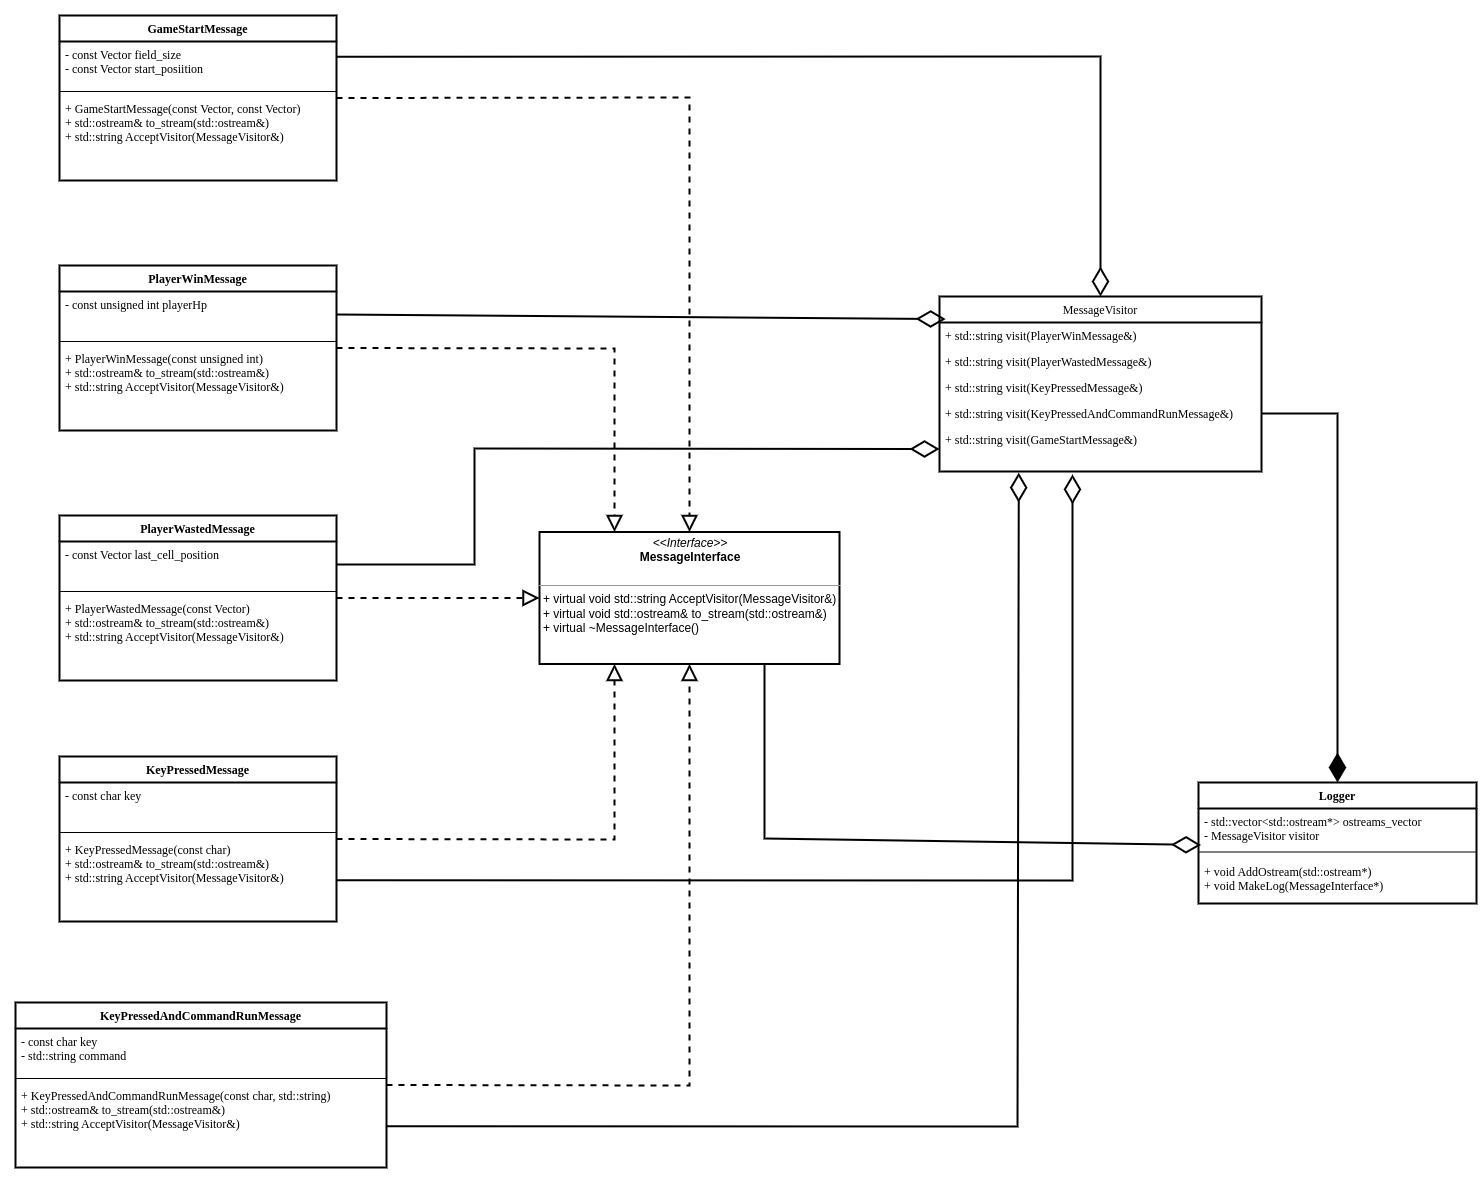

The diagram above was exported from draw.io. Its source (the exported page's mxGraphModel, read from the mxfile embedded in the PNG):
<mxGraphModel dx="2600" dy="1411" grid="0" gridSize="15" guides="1" tooltips="1" connect="1" arrows="1" page="1" pageScale="1" pageWidth="1442" pageHeight="2040">
  <root>
    <mxCell id="0" />
    <mxCell id="1" parent="0" />
    <mxCell id="5nn78OMdfenenNswcr2V-1" value="&lt;p style=&quot;margin: 0px ; margin-top: 4px ; text-align: center&quot;&gt;&lt;i&gt;&amp;lt;&amp;lt;Interface&amp;gt;&amp;gt;&lt;/i&gt;&lt;br&gt;&lt;b&gt;MessageInterface&lt;/b&gt;&lt;/p&gt;&lt;br&gt;&lt;hr size=&quot;1&quot;&gt;&lt;p style=&quot;margin: 0px ; margin-left: 4px&quot;&gt;+ virtual void std::string AcceptVisitor(MessageVisitor&amp;amp;)&lt;/p&gt;&lt;p style=&quot;margin: 0px ; margin-left: 4px&quot;&gt;+ virtual void std::ostream&amp;amp; to_stream(std::ostream&amp;amp;)&lt;/p&gt;&lt;p style=&quot;margin: 0px ; margin-left: 4px&quot;&gt;+ virtual ~MessageInterface()&lt;/p&gt;" style="verticalAlign=top;align=left;overflow=fill;fontSize=12;fontFamily=Helvetica;html=1;" vertex="1" parent="1">
      <mxGeometry x="1360" y="545.5" width="300" height="132" as="geometry" />
    </mxCell>
    <mxCell id="5nn78OMdfenenNswcr2V-2" value="GameStartMessage" style="swimlane;fontStyle=1;align=center;verticalAlign=top;childLayout=stackLayout;horizontal=1;startSize=26;horizontalStack=0;resizeParent=1;resizeParentMax=0;resizeLast=0;collapsible=1;marginBottom=0;" vertex="1" parent="1">
      <mxGeometry x="880" y="29" width="277" height="165" as="geometry" />
    </mxCell>
    <mxCell id="5nn78OMdfenenNswcr2V-3" value="- const Vector field_size&#10;- const Vector start_posiition" style="text;strokeColor=none;fillColor=none;align=left;verticalAlign=top;spacingLeft=4;spacingRight=4;overflow=hidden;rotatable=0;points=[[0,0.5],[1,0.5]];portConstraint=eastwest;" vertex="1" parent="5nn78OMdfenenNswcr2V-2">
      <mxGeometry y="26" width="277" height="46" as="geometry" />
    </mxCell>
    <mxCell id="5nn78OMdfenenNswcr2V-4" value="" style="line;strokeWidth=1;fillColor=none;align=left;verticalAlign=middle;spacingTop=-1;spacingLeft=3;spacingRight=3;rotatable=0;labelPosition=right;points=[];portConstraint=eastwest;" vertex="1" parent="5nn78OMdfenenNswcr2V-2">
      <mxGeometry y="72" width="277" height="8" as="geometry" />
    </mxCell>
    <mxCell id="5nn78OMdfenenNswcr2V-5" value="+ GameStartMessage(const Vector, const Vector)&#10;+ std::ostream&amp; to_stream(std::ostream&amp;)&#10;+ std::string AcceptVisitor(MessageVisitor&amp;)" style="text;strokeColor=none;fillColor=none;align=left;verticalAlign=top;spacingLeft=4;spacingRight=4;overflow=hidden;rotatable=0;points=[[0,0.5],[1,0.5]];portConstraint=eastwest;" vertex="1" parent="5nn78OMdfenenNswcr2V-2">
      <mxGeometry y="80" width="277" height="85" as="geometry" />
    </mxCell>
    <mxCell id="5nn78OMdfenenNswcr2V-7" value="PlayerWinMessage" style="swimlane;fontStyle=1;align=center;verticalAlign=top;childLayout=stackLayout;horizontal=1;startSize=26;horizontalStack=0;resizeParent=1;resizeParentMax=0;resizeLast=0;collapsible=1;marginBottom=0;" vertex="1" parent="1">
      <mxGeometry x="880" y="279" width="277" height="165" as="geometry" />
    </mxCell>
    <mxCell id="5nn78OMdfenenNswcr2V-8" value="- const unsigned int playerHp" style="text;strokeColor=none;fillColor=none;align=left;verticalAlign=top;spacingLeft=4;spacingRight=4;overflow=hidden;rotatable=0;points=[[0,0.5],[1,0.5]];portConstraint=eastwest;" vertex="1" parent="5nn78OMdfenenNswcr2V-7">
      <mxGeometry y="26" width="277" height="46" as="geometry" />
    </mxCell>
    <mxCell id="5nn78OMdfenenNswcr2V-9" value="" style="line;strokeWidth=1;fillColor=none;align=left;verticalAlign=middle;spacingTop=-1;spacingLeft=3;spacingRight=3;rotatable=0;labelPosition=right;points=[];portConstraint=eastwest;" vertex="1" parent="5nn78OMdfenenNswcr2V-7">
      <mxGeometry y="72" width="277" height="8" as="geometry" />
    </mxCell>
    <mxCell id="5nn78OMdfenenNswcr2V-10" value="+ PlayerWinMessage(const unsigned int)&#10;+ std::ostream&amp; to_stream(std::ostream&amp;)&#10;+ std::string AcceptVisitor(MessageVisitor&amp;)" style="text;strokeColor=none;fillColor=none;align=left;verticalAlign=top;spacingLeft=4;spacingRight=4;overflow=hidden;rotatable=0;points=[[0,0.5],[1,0.5]];portConstraint=eastwest;" vertex="1" parent="5nn78OMdfenenNswcr2V-7">
      <mxGeometry y="80" width="277" height="85" as="geometry" />
    </mxCell>
    <mxCell id="5nn78OMdfenenNswcr2V-15" value="PlayerWastedMessage" style="swimlane;fontStyle=1;align=center;verticalAlign=top;childLayout=stackLayout;horizontal=1;startSize=26;horizontalStack=0;resizeParent=1;resizeParentMax=0;resizeLast=0;collapsible=1;marginBottom=0;" vertex="1" parent="1">
      <mxGeometry x="880" y="529" width="277" height="165" as="geometry" />
    </mxCell>
    <mxCell id="5nn78OMdfenenNswcr2V-16" value="- const Vector last_cell_position" style="text;strokeColor=none;fillColor=none;align=left;verticalAlign=top;spacingLeft=4;spacingRight=4;overflow=hidden;rotatable=0;points=[[0,0.5],[1,0.5]];portConstraint=eastwest;" vertex="1" parent="5nn78OMdfenenNswcr2V-15">
      <mxGeometry y="26" width="277" height="46" as="geometry" />
    </mxCell>
    <mxCell id="5nn78OMdfenenNswcr2V-17" value="" style="line;strokeWidth=1;fillColor=none;align=left;verticalAlign=middle;spacingTop=-1;spacingLeft=3;spacingRight=3;rotatable=0;labelPosition=right;points=[];portConstraint=eastwest;" vertex="1" parent="5nn78OMdfenenNswcr2V-15">
      <mxGeometry y="72" width="277" height="8" as="geometry" />
    </mxCell>
    <mxCell id="5nn78OMdfenenNswcr2V-18" value="+ PlayerWastedMessage(const Vector)&#10;+ std::ostream&amp; to_stream(std::ostream&amp;)&#10;+ std::string AcceptVisitor(MessageVisitor&amp;)" style="text;strokeColor=none;fillColor=none;align=left;verticalAlign=top;spacingLeft=4;spacingRight=4;overflow=hidden;rotatable=0;points=[[0,0.5],[1,0.5]];portConstraint=eastwest;" vertex="1" parent="5nn78OMdfenenNswcr2V-15">
      <mxGeometry y="80" width="277" height="85" as="geometry" />
    </mxCell>
    <mxCell id="5nn78OMdfenenNswcr2V-19" value="KeyPressedMessage" style="swimlane;fontStyle=1;align=center;verticalAlign=top;childLayout=stackLayout;horizontal=1;startSize=26;horizontalStack=0;resizeParent=1;resizeParentMax=0;resizeLast=0;collapsible=1;marginBottom=0;" vertex="1" parent="1">
      <mxGeometry x="880" y="770" width="277" height="165" as="geometry" />
    </mxCell>
    <mxCell id="5nn78OMdfenenNswcr2V-20" value="- const char key" style="text;strokeColor=none;fillColor=none;align=left;verticalAlign=top;spacingLeft=4;spacingRight=4;overflow=hidden;rotatable=0;points=[[0,0.5],[1,0.5]];portConstraint=eastwest;" vertex="1" parent="5nn78OMdfenenNswcr2V-19">
      <mxGeometry y="26" width="277" height="46" as="geometry" />
    </mxCell>
    <mxCell id="5nn78OMdfenenNswcr2V-21" value="" style="line;strokeWidth=1;fillColor=none;align=left;verticalAlign=middle;spacingTop=-1;spacingLeft=3;spacingRight=3;rotatable=0;labelPosition=right;points=[];portConstraint=eastwest;" vertex="1" parent="5nn78OMdfenenNswcr2V-19">
      <mxGeometry y="72" width="277" height="8" as="geometry" />
    </mxCell>
    <mxCell id="5nn78OMdfenenNswcr2V-22" value="+ KeyPressedMessage(const char)&#10;+ std::ostream&amp; to_stream(std::ostream&amp;)&#10;+ std::string AcceptVisitor(MessageVisitor&amp;)" style="text;strokeColor=none;fillColor=none;align=left;verticalAlign=top;spacingLeft=4;spacingRight=4;overflow=hidden;rotatable=0;points=[[0,0.5],[1,0.5]];portConstraint=eastwest;" vertex="1" parent="5nn78OMdfenenNswcr2V-19">
      <mxGeometry y="80" width="277" height="85" as="geometry" />
    </mxCell>
    <mxCell id="5nn78OMdfenenNswcr2V-24" value="KeyPressedAndCommandRunMessage" style="swimlane;fontStyle=1;align=center;verticalAlign=top;childLayout=stackLayout;horizontal=1;startSize=26;horizontalStack=0;resizeParent=1;resizeParentMax=0;resizeLast=0;collapsible=1;marginBottom=0;" vertex="1" parent="1">
      <mxGeometry x="836" y="1016" width="371" height="165" as="geometry" />
    </mxCell>
    <mxCell id="5nn78OMdfenenNswcr2V-25" value="- const char key&#10;- std::string command" style="text;strokeColor=none;fillColor=none;align=left;verticalAlign=top;spacingLeft=4;spacingRight=4;overflow=hidden;rotatable=0;points=[[0,0.5],[1,0.5]];portConstraint=eastwest;" vertex="1" parent="5nn78OMdfenenNswcr2V-24">
      <mxGeometry y="26" width="371" height="46" as="geometry" />
    </mxCell>
    <mxCell id="5nn78OMdfenenNswcr2V-26" value="" style="line;strokeWidth=1;fillColor=none;align=left;verticalAlign=middle;spacingTop=-1;spacingLeft=3;spacingRight=3;rotatable=0;labelPosition=right;points=[];portConstraint=eastwest;" vertex="1" parent="5nn78OMdfenenNswcr2V-24">
      <mxGeometry y="72" width="371" height="8" as="geometry" />
    </mxCell>
    <mxCell id="5nn78OMdfenenNswcr2V-27" value="+ KeyPressedAndCommandRunMessage(const char, std::string)&#10;+ std::ostream&amp; to_stream(std::ostream&amp;)&#10;+ std::string AcceptVisitor(MessageVisitor&amp;)" style="text;strokeColor=none;fillColor=none;align=left;verticalAlign=top;spacingLeft=4;spacingRight=4;overflow=hidden;rotatable=0;points=[[0,0.5],[1,0.5]];portConstraint=eastwest;" vertex="1" parent="5nn78OMdfenenNswcr2V-24">
      <mxGeometry y="80" width="371" height="85" as="geometry" />
    </mxCell>
    <mxCell id="5nn78OMdfenenNswcr2V-28" value="" style="endArrow=block;dashed=1;endFill=0;endSize=12;html=1;rounded=0;entryX=0.5;entryY=1;entryDx=0;entryDy=0;exitX=1;exitY=0.5;exitDx=0;exitDy=0;" edge="1" name="Implementation" parent="1" source="5nn78OMdfenenNswcr2V-24" target="5nn78OMdfenenNswcr2V-1">
      <mxGeometry width="160" relative="1" as="geometry">
        <mxPoint x="1017" y="770" as="sourcePoint" />
        <mxPoint x="1177" y="770" as="targetPoint" />
        <Array as="points">
          <mxPoint x="1510" y="1099" />
        </Array>
      </mxGeometry>
    </mxCell>
    <mxCell id="5nn78OMdfenenNswcr2V-29" value="" style="endArrow=block;dashed=1;endFill=0;endSize=12;html=1;rounded=0;entryX=0.25;entryY=1;entryDx=0;entryDy=0;exitX=1;exitY=0.5;exitDx=0;exitDy=0;" edge="1" name="Implementation" parent="1" source="5nn78OMdfenenNswcr2V-19" target="5nn78OMdfenenNswcr2V-1">
      <mxGeometry width="160" relative="1" as="geometry">
        <mxPoint x="1017" y="770" as="sourcePoint" />
        <mxPoint x="1177" y="770" as="targetPoint" />
        <Array as="points">
          <mxPoint x="1435" y="853" />
        </Array>
      </mxGeometry>
    </mxCell>
    <mxCell id="5nn78OMdfenenNswcr2V-30" value="" style="endArrow=block;dashed=1;endFill=0;endSize=12;html=1;rounded=0;entryX=0;entryY=0.5;entryDx=0;entryDy=0;exitX=1;exitY=0.5;exitDx=0;exitDy=0;" edge="1" name="Implementation" parent="1" source="5nn78OMdfenenNswcr2V-15" target="5nn78OMdfenenNswcr2V-1">
      <mxGeometry width="160" relative="1" as="geometry">
        <mxPoint x="1017" y="770" as="sourcePoint" />
        <mxPoint x="1177" y="770" as="targetPoint" />
      </mxGeometry>
    </mxCell>
    <mxCell id="5nn78OMdfenenNswcr2V-31" value="" style="endArrow=block;dashed=1;endFill=0;endSize=12;html=1;rounded=0;entryX=0.25;entryY=0;entryDx=0;entryDy=0;exitX=1;exitY=0.5;exitDx=0;exitDy=0;" edge="1" name="Implementation" parent="1" source="5nn78OMdfenenNswcr2V-7" target="5nn78OMdfenenNswcr2V-1">
      <mxGeometry width="160" relative="1" as="geometry">
        <mxPoint x="1186" y="581" as="sourcePoint" />
        <mxPoint x="1346" y="581" as="targetPoint" />
        <Array as="points">
          <mxPoint x="1435" y="362" />
        </Array>
      </mxGeometry>
    </mxCell>
    <mxCell id="5nn78OMdfenenNswcr2V-32" value="" style="endArrow=block;dashed=1;endFill=0;endSize=12;html=1;rounded=0;exitX=1;exitY=0.5;exitDx=0;exitDy=0;entryX=0.5;entryY=0;entryDx=0;entryDy=0;" edge="1" name="Implementation" parent="1" source="5nn78OMdfenenNswcr2V-2" target="5nn78OMdfenenNswcr2V-1">
      <mxGeometry width="160" relative="1" as="geometry">
        <mxPoint x="1186" y="581" as="sourcePoint" />
        <mxPoint x="1346" y="581" as="targetPoint" />
        <Array as="points">
          <mxPoint x="1510" y="111" />
        </Array>
      </mxGeometry>
    </mxCell>
    <mxCell id="5nn78OMdfenenNswcr2V-37" value="Logger" style="swimlane;fontStyle=1;align=center;verticalAlign=top;childLayout=stackLayout;horizontal=1;startSize=26;horizontalStack=0;resizeParent=1;resizeParentMax=0;resizeLast=0;collapsible=1;marginBottom=0;" vertex="1" parent="1">
      <mxGeometry x="2019" y="796" width="278" height="121" as="geometry" />
    </mxCell>
    <mxCell id="5nn78OMdfenenNswcr2V-38" value="- std::vector&lt;std::ostream*&gt; ostreams_vector&#10;- MessageVisitor visitor" style="text;strokeColor=none;fillColor=none;align=left;verticalAlign=top;spacingLeft=4;spacingRight=4;overflow=hidden;rotatable=0;points=[[0,0.5],[1,0.5]];portConstraint=eastwest;" vertex="1" parent="5nn78OMdfenenNswcr2V-37">
      <mxGeometry y="26" width="278" height="37" as="geometry" />
    </mxCell>
    <mxCell id="5nn78OMdfenenNswcr2V-39" value="" style="line;strokeWidth=1;fillColor=none;align=left;verticalAlign=middle;spacingTop=-1;spacingLeft=3;spacingRight=3;rotatable=0;labelPosition=right;points=[];portConstraint=eastwest;" vertex="1" parent="5nn78OMdfenenNswcr2V-37">
      <mxGeometry y="63" width="278" height="13" as="geometry" />
    </mxCell>
    <mxCell id="5nn78OMdfenenNswcr2V-40" value="+ void AddOstream(std::ostream*)&#10;+ void MakeLog(MessageInterface*)" style="text;strokeColor=none;fillColor=none;align=left;verticalAlign=top;spacingLeft=4;spacingRight=4;overflow=hidden;rotatable=0;points=[[0,0.5],[1,0.5]];portConstraint=eastwest;" vertex="1" parent="5nn78OMdfenenNswcr2V-37">
      <mxGeometry y="76" width="278" height="45" as="geometry" />
    </mxCell>
    <mxCell id="5nn78OMdfenenNswcr2V-41" value="MessageVisitor" style="swimlane;fontStyle=0;childLayout=stackLayout;horizontal=1;startSize=26;fillColor=none;horizontalStack=0;resizeParent=1;resizeParentMax=0;resizeLast=0;collapsible=1;marginBottom=0;" vertex="1" parent="1">
      <mxGeometry x="1760" y="310" width="322" height="175" as="geometry" />
    </mxCell>
    <mxCell id="5nn78OMdfenenNswcr2V-42" value="+ std::string visit(PlayerWinMessage&amp;)" style="text;strokeColor=none;fillColor=none;align=left;verticalAlign=top;spacingLeft=4;spacingRight=4;overflow=hidden;rotatable=0;points=[[0,0.5],[1,0.5]];portConstraint=eastwest;" vertex="1" parent="5nn78OMdfenenNswcr2V-41">
      <mxGeometry y="26" width="322" height="26" as="geometry" />
    </mxCell>
    <mxCell id="5nn78OMdfenenNswcr2V-46" value="+ std::string visit(PlayerWastedMessage&amp;)" style="text;strokeColor=none;fillColor=none;align=left;verticalAlign=top;spacingLeft=4;spacingRight=4;overflow=hidden;rotatable=0;points=[[0,0.5],[1,0.5]];portConstraint=eastwest;" vertex="1" parent="5nn78OMdfenenNswcr2V-41">
      <mxGeometry y="52" width="322" height="26" as="geometry" />
    </mxCell>
    <mxCell id="5nn78OMdfenenNswcr2V-47" value="+ std::string visit(KeyPressedMessage&amp;)" style="text;strokeColor=none;fillColor=none;align=left;verticalAlign=top;spacingLeft=4;spacingRight=4;overflow=hidden;rotatable=0;points=[[0,0.5],[1,0.5]];portConstraint=eastwest;" vertex="1" parent="5nn78OMdfenenNswcr2V-41">
      <mxGeometry y="78" width="322" height="26" as="geometry" />
    </mxCell>
    <mxCell id="5nn78OMdfenenNswcr2V-48" value="+ std::string visit(KeyPressedAndCommandRunMessage&amp;)" style="text;strokeColor=none;fillColor=none;align=left;verticalAlign=top;spacingLeft=4;spacingRight=4;overflow=hidden;rotatable=0;points=[[0,0.5],[1,0.5]];portConstraint=eastwest;" vertex="1" parent="5nn78OMdfenenNswcr2V-41">
      <mxGeometry y="104" width="322" height="26" as="geometry" />
    </mxCell>
    <mxCell id="5nn78OMdfenenNswcr2V-49" value="+ std::string visit(GameStartMessage&amp;)" style="text;strokeColor=none;fillColor=none;align=left;verticalAlign=top;spacingLeft=4;spacingRight=4;overflow=hidden;rotatable=0;points=[[0,0.5],[1,0.5]];portConstraint=eastwest;" vertex="1" parent="5nn78OMdfenenNswcr2V-41">
      <mxGeometry y="130" width="322" height="45" as="geometry" />
    </mxCell>
    <mxCell id="5nn78OMdfenenNswcr2V-50" value="" style="endArrow=diamondThin;endFill=0;endSize=24;html=1;rounded=0;exitX=0.75;exitY=1;exitDx=0;exitDy=0;entryX=0.009;entryY=0.987;entryDx=0;entryDy=0;entryPerimeter=0;" edge="1" name="Aggregation 2" parent="1" source="5nn78OMdfenenNswcr2V-1" target="5nn78OMdfenenNswcr2V-38">
      <mxGeometry width="160" relative="1" as="geometry">
        <mxPoint x="1653" y="544" as="sourcePoint" />
        <mxPoint x="1813" y="544" as="targetPoint" />
        <Array as="points">
          <mxPoint x="1585" y="852" />
        </Array>
      </mxGeometry>
    </mxCell>
    <mxCell id="5nn78OMdfenenNswcr2V-51" value="" style="endArrow=diamondThin;endFill=1;endSize=24;html=1;rounded=0;entryX=0.5;entryY=0;entryDx=0;entryDy=0;exitX=1;exitY=0.5;exitDx=0;exitDy=0;" edge="1" name="Composition 2" parent="1" source="5nn78OMdfenenNswcr2V-48" target="5nn78OMdfenenNswcr2V-37">
      <mxGeometry width="160" relative="1" as="geometry">
        <mxPoint x="1653" y="544" as="sourcePoint" />
        <mxPoint x="1813" y="544" as="targetPoint" />
        <Array as="points">
          <mxPoint x="2158" y="427" />
        </Array>
      </mxGeometry>
    </mxCell>
    <mxCell id="5nn78OMdfenenNswcr2V-52" value="" style="endArrow=diamondThin;endFill=0;endSize=24;html=1;rounded=0;entryX=0.5;entryY=0;entryDx=0;entryDy=0;exitX=1;exitY=0.25;exitDx=0;exitDy=0;" edge="1" name="Aggregation 2" parent="1" source="5nn78OMdfenenNswcr2V-2" target="5nn78OMdfenenNswcr2V-41">
      <mxGeometry width="160" relative="1" as="geometry">
        <mxPoint x="1651" y="542" as="sourcePoint" />
        <mxPoint x="1811" y="542" as="targetPoint" />
        <Array as="points">
          <mxPoint x="1921" y="70" />
        </Array>
      </mxGeometry>
    </mxCell>
    <mxCell id="5nn78OMdfenenNswcr2V-53" value="" style="endArrow=diamondThin;endFill=0;endSize=24;html=1;rounded=0;entryX=0.019;entryY=0.129;entryDx=0;entryDy=0;exitX=1;exitY=0.5;exitDx=0;exitDy=0;entryPerimeter=0;" edge="1" name="Aggregation 2" parent="1" source="5nn78OMdfenenNswcr2V-8" target="5nn78OMdfenenNswcr2V-41">
      <mxGeometry width="160" relative="1" as="geometry">
        <mxPoint x="1651" y="542" as="sourcePoint" />
        <mxPoint x="1811" y="542" as="targetPoint" />
      </mxGeometry>
    </mxCell>
    <mxCell id="5nn78OMdfenenNswcr2V-54" value="" style="endArrow=diamondThin;endFill=0;endSize=24;html=1;rounded=0;entryX=0;entryY=0.5;entryDx=0;entryDy=0;exitX=1;exitY=0.5;exitDx=0;exitDy=0;" edge="1" name="Aggregation 2" parent="1" source="5nn78OMdfenenNswcr2V-16" target="5nn78OMdfenenNswcr2V-49">
      <mxGeometry width="160" relative="1" as="geometry">
        <mxPoint x="1651" y="542" as="sourcePoint" />
        <mxPoint x="1811" y="542" as="targetPoint" />
        <Array as="points">
          <mxPoint x="1295" y="578" />
          <mxPoint x="1295" y="462" />
        </Array>
      </mxGeometry>
    </mxCell>
    <mxCell id="5nn78OMdfenenNswcr2V-56" value="" style="endArrow=diamondThin;endFill=0;endSize=24;html=1;rounded=0;entryX=0.413;entryY=1.065;entryDx=0;entryDy=0;entryPerimeter=0;exitX=1;exitY=0.75;exitDx=0;exitDy=0;" edge="1" name="Aggregation 2" parent="1" source="5nn78OMdfenenNswcr2V-19" target="5nn78OMdfenenNswcr2V-49">
      <mxGeometry width="160" relative="1" as="geometry">
        <mxPoint x="1651" y="542" as="sourcePoint" />
        <mxPoint x="1811" y="542" as="targetPoint" />
        <Array as="points">
          <mxPoint x="1893" y="894" />
        </Array>
      </mxGeometry>
    </mxCell>
    <mxCell id="5nn78OMdfenenNswcr2V-57" value="" style="endArrow=diamondThin;endFill=0;endSize=24;html=1;rounded=0;entryX=0.246;entryY=1.026;entryDx=0;entryDy=0;entryPerimeter=0;exitX=1;exitY=0.75;exitDx=0;exitDy=0;" edge="1" name="Aggregation 2" parent="1" source="5nn78OMdfenenNswcr2V-24" target="5nn78OMdfenenNswcr2V-49">
      <mxGeometry width="160" relative="1" as="geometry">
        <mxPoint x="1651" y="542" as="sourcePoint" />
        <mxPoint x="1811" y="542" as="targetPoint" />
        <Array as="points">
          <mxPoint x="1838" y="1140" />
        </Array>
      </mxGeometry>
    </mxCell>
  </root>
</mxGraphModel>